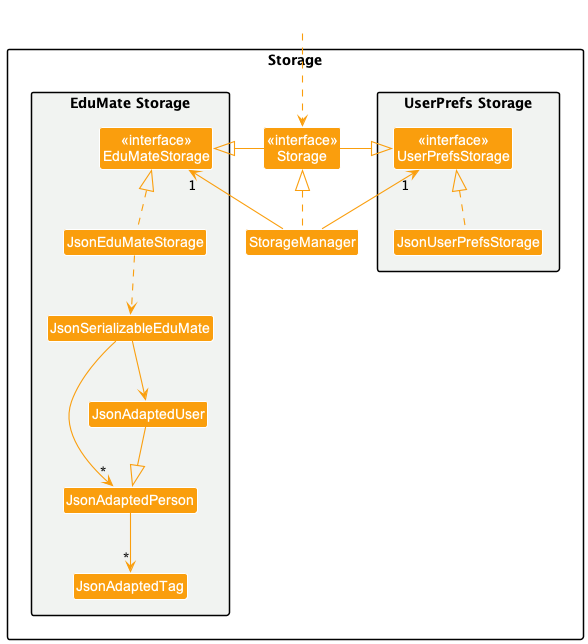

The diagram above was rendered by PlantUML. Its source (embedded in the PNG):
@startuml
!include style.puml
skinparam arrowThickness 1.1
skinparam arrowColor STORAGE_COLOR
skinparam classBackgroundColor STORAGE_COLOR

package Storage {

package "UserPrefs Storage" MAIN_COLOR_BACKGROUND {
Class "<<interface>>\nUserPrefsStorage" as UserPrefsStorage
Class JsonUserPrefsStorage
}

Class "<<interface>>\nStorage" as Storage
Class StorageManager

package "EduMate Storage" MAIN_COLOR_BACKGROUND {
Class "<<interface>>\nEduMateStorage" as EduMateStorage
Class JsonEduMateStorage
Class JsonSerializableEduMate
Class JsonAdaptedPerson
Class JsonAdaptedUser
Class JsonAdaptedTag
}

}

Class HiddenOutside #FFFFFF
HiddenOutside ..> Storage

StorageManager .up.|> Storage
StorageManager -up-> "1" UserPrefsStorage
StorageManager -up-> "1" EduMateStorage

Storage -left-|> UserPrefsStorage
Storage -right-|> EduMateStorage

JsonUserPrefsStorage .up.|> UserPrefsStorage
JsonEduMateStorage .up.|> EduMateStorage
JsonEduMateStorage ..> JsonSerializableEduMate
JsonSerializableEduMate --> "*" JsonAdaptedPerson
JsonSerializableEduMate --> JsonAdaptedUser
JsonAdaptedPerson --> "*" JsonAdaptedTag
JsonAdaptedUser --|> JsonAdaptedPerson

@enduml